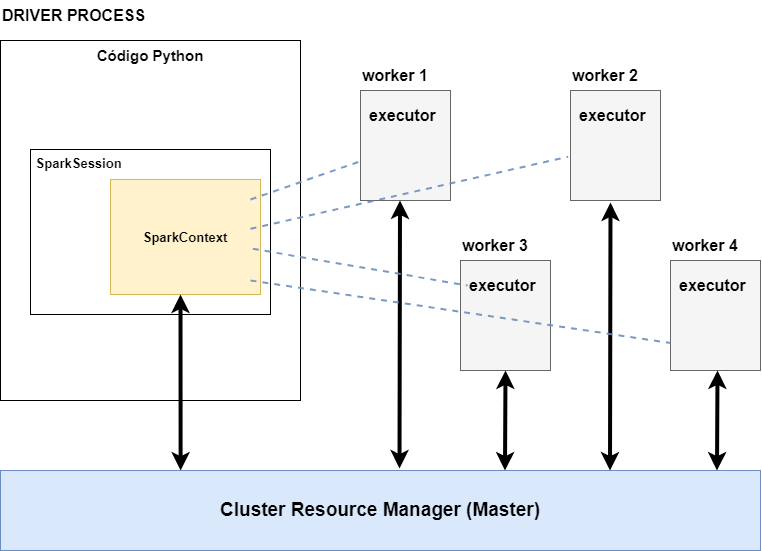

The diagram above was exported from draw.io. Its source (the exported page's mxGraphModel, read from the mxfile embedded in the PNG):
<mxGraphModel dx="1425" dy="727" grid="0" gridSize="10" guides="1" tooltips="1" connect="1" arrows="1" fold="1" page="1" pageScale="1" pageWidth="850" pageHeight="700" math="0" shadow="0">
  <root>
    <mxCell id="0" />
    <mxCell id="1" parent="0" />
    <mxCell id="ZF4BXHfTGsko_rkGG-ta-15" value="" style="rounded=0;whiteSpace=wrap;html=1;fillColor=#f5f5f5;fontColor=#333333;strokeColor=#666666;" vertex="1" parent="1">
      <mxGeometry x="401" y="164" width="90" height="110" as="geometry" />
    </mxCell>
    <mxCell id="ZF4BXHfTGsko_rkGG-ta-16" value="" style="rounded=0;whiteSpace=wrap;html=1;fillColor=#f5f5f5;fontColor=#333333;strokeColor=#666666;" vertex="1" parent="1">
      <mxGeometry x="611" y="164" width="90" height="110" as="geometry" />
    </mxCell>
    <mxCell id="ZF4BXHfTGsko_rkGG-ta-17" value="" style="rounded=0;whiteSpace=wrap;html=1;fillColor=#f5f5f5;fontColor=#333333;strokeColor=#666666;" vertex="1" parent="1">
      <mxGeometry x="501" y="334" width="90" height="110" as="geometry" />
    </mxCell>
    <mxCell id="ZF4BXHfTGsko_rkGG-ta-18" value="" style="rounded=0;whiteSpace=wrap;html=1;fillColor=#f5f5f5;fontColor=#333333;strokeColor=#666666;" vertex="1" parent="1">
      <mxGeometry x="711" y="334" width="90" height="110" as="geometry" />
    </mxCell>
    <mxCell id="ZF4BXHfTGsko_rkGG-ta-19" value="&lt;b&gt;&lt;font style=&quot;font-size: 19px;&quot;&gt;Cluster Resource Manager (Master)&lt;/font&gt;&lt;/b&gt;" style="rounded=0;whiteSpace=wrap;html=1;fillColor=#dae8fc;strokeColor=#6c8ebf;" vertex="1" parent="1">
      <mxGeometry x="41" y="544" width="760" height="80" as="geometry" />
    </mxCell>
    <mxCell id="ZF4BXHfTGsko_rkGG-ta-20" value="Código Python" style="rounded=0;whiteSpace=wrap;html=1;align=center;verticalAlign=top;fontStyle=1;fontSize=15;" vertex="1" parent="1">
      <mxGeometry x="41" y="114" width="300" height="360" as="geometry" />
    </mxCell>
    <mxCell id="ZF4BXHfTGsko_rkGG-ta-21" value="&lt;b&gt;&lt;font style=&quot;font-size: 13px;&quot;&gt;&amp;nbsp;SparkSession&lt;/font&gt;&lt;/b&gt;" style="rounded=0;whiteSpace=wrap;html=1;align=left;verticalAlign=top;" vertex="1" parent="1">
      <mxGeometry x="71" y="223" width="240" height="165" as="geometry" />
    </mxCell>
    <mxCell id="ZF4BXHfTGsko_rkGG-ta-23" value="DRIVER PROCESS" style="text;html=1;strokeColor=none;fillColor=none;align=left;verticalAlign=middle;whiteSpace=wrap;rounded=0;fontStyle=1;labelPosition=center;verticalLabelPosition=middle;fontSize=16;" vertex="1" parent="1">
      <mxGeometry x="41" y="74" width="180" height="30" as="geometry" />
    </mxCell>
    <mxCell id="ZF4BXHfTGsko_rkGG-ta-25" value="&lt;b&gt;&lt;font style=&quot;font-size: 13px;&quot;&gt;SparkContext&lt;/font&gt;&lt;/b&gt;" style="rounded=0;whiteSpace=wrap;html=1;verticalAlign=middle;fillColor=#fff2cc;strokeColor=#d6b656;" vertex="1" parent="1">
      <mxGeometry x="151" y="253" width="150" height="115" as="geometry" />
    </mxCell>
    <mxCell id="ZF4BXHfTGsko_rkGG-ta-26" value="worker 1" style="text;html=1;strokeColor=none;fillColor=none;align=left;verticalAlign=middle;whiteSpace=wrap;rounded=0;fontStyle=1;labelPosition=center;verticalLabelPosition=middle;fontSize=16;" vertex="1" parent="1">
      <mxGeometry x="401" y="134" width="80" height="30" as="geometry" />
    </mxCell>
    <mxCell id="ZF4BXHfTGsko_rkGG-ta-27" value="worker 2&lt;span style=&quot;color: rgba(0, 0, 0, 0); font-family: monospace; font-size: 0px; font-weight: 400;&quot;&gt;%3CmxGraphModel%3E%3Croot%3E%3CmxCell%20id%3D%220%22%2F%3E%3CmxCell%20id%3D%221%22%20parent%3D%220%22%2F%3E%3CmxCell%20id%3D%222%22%20value%3D%22worker%201%22%20style%3D%22text%3Bhtml%3D1%3BstrokeColor%3Dnone%3BfillColor%3Dnone%3Balign%3Dleft%3BverticalAlign%3Dmiddle%3BwhiteSpace%3Dwrap%3Brounded%3D0%3BfontStyle%3D1%3BlabelPosition%3Dcenter%3BverticalLabelPosition%3Dmiddle%3BfontSize%3D16%3B%22%20vertex%3D%221%22%20parent%3D%221%22%3E%3CmxGeometry%20x%3D%22400%22%20y%3D%2210%22%20width%3D%2280%22%20height%3D%2230%22%20as%3D%22geometry%22%2F%3E%3C%2FmxCell%3E%3C%2Froot%3E%3C%2FmxGraphModel%3E&lt;/span&gt;" style="text;html=1;strokeColor=none;fillColor=none;align=left;verticalAlign=middle;whiteSpace=wrap;rounded=0;fontStyle=1;labelPosition=center;verticalLabelPosition=middle;fontSize=16;" vertex="1" parent="1">
      <mxGeometry x="611" y="134" width="80" height="30" as="geometry" />
    </mxCell>
    <mxCell id="ZF4BXHfTGsko_rkGG-ta-28" value="worker 3&lt;span style=&quot;color: rgba(0, 0, 0, 0); font-family: monospace; font-size: 0px; font-weight: 400;&quot;&gt;%3CmxGraphModel%3E%3Croot%3E%3CmxCell%20id%3D%220%22%2F%3E%3CmxCell%20id%3D%221%22%20parent%3D%220%22%2F%3E%3CmxCell%20id%3D%222%22%20value%3D%22worker%201%22%20style%3D%22text%3Bhtml%3D1%3BstrokeColor%3Dnone%3BfillColor%3Dnone%3Balign%3Dleft%3BverticalAlign%3Dmiddle%3BwhiteSpace%3Dwrap%3Brounded%3D0%3BfontStyle%3D1%3BlabelPosition%3Dcenter%3BverticalLabelPosition%3Dmiddle%3BfontSize%3D16%3B%22%20vertex%3D%221%22%20parent%3D%221%22%3E%3CmxGeometry%20x%3D%22400%22%20y%3D%2210%22%20width%3D%2280%22%20height%3D%2230%22%20as%3D%22geometry%22%2F%3E%3C%2FmxCell%3E%3C%2Froot%3E%3C%2FmxGraphModel%33&lt;/span&gt;" style="text;html=1;strokeColor=none;fillColor=none;align=left;verticalAlign=middle;whiteSpace=wrap;rounded=0;fontStyle=1;labelPosition=center;verticalLabelPosition=middle;fontSize=16;" vertex="1" parent="1">
      <mxGeometry x="501" y="304" width="80" height="30" as="geometry" />
    </mxCell>
    <mxCell id="ZF4BXHfTGsko_rkGG-ta-29" value="worker 4&lt;span style=&quot;color: rgba(0, 0, 0, 0); font-family: monospace; font-size: 0px; font-weight: 400;&quot;&gt;%3CmxGraphModel%3E%3Croot%3E%3CmxCell%20id%3D%220%22%2F%3E%3CmxCell%20id%3D%221%22%20parent%3D%220%22%2F%3E%3CmxCell%20id%3D%222%22%20value%3D%22worker%201%22%20style%3D%22text%3Bhtml%3D1%3BstrokeColor%3Dnone%3BfillColor%3Dnone%3Balign%3Dleft%3BverticalAlign%3Dmiddle%3BwhiteSpace%3Dwrap%3Brounded%3D0%3BfontStyle%3D1%3BlabelPosition%3Dcenter%3BverticalLabelPosition%3Dmiddle%3BfontSize%3D16%3B%22%20vertex%3D%221%22%20parent%3D%221%22%3E%3CmxGeometry%20x%3D%22400%22%20y%3D%2210%22%20width%3D%2280%22%20height%3D%2230%22%20as%3D%22geometry%22%2F%3E%3C%2FmxCell%3E%3C%2Froot%3E%3C%2FmxGraphModel%33&lt;/span&gt;" style="text;html=1;strokeColor=none;fillColor=none;align=left;verticalAlign=middle;whiteSpace=wrap;rounded=0;fontStyle=1;labelPosition=center;verticalLabelPosition=middle;fontSize=16;" vertex="1" parent="1">
      <mxGeometry x="711" y="304" width="80" height="30" as="geometry" />
    </mxCell>
    <mxCell id="ZF4BXHfTGsko_rkGG-ta-30" value="executor" style="text;html=1;strokeColor=none;fillColor=none;align=left;verticalAlign=middle;whiteSpace=wrap;rounded=0;fontStyle=1;labelPosition=center;verticalLabelPosition=middle;fontSize=16;" vertex="1" parent="1">
      <mxGeometry x="408" y="174" width="80" height="30" as="geometry" />
    </mxCell>
    <mxCell id="ZF4BXHfTGsko_rkGG-ta-31" value="executor" style="text;html=1;strokeColor=none;fillColor=none;align=left;verticalAlign=middle;whiteSpace=wrap;rounded=0;fontStyle=1;labelPosition=center;verticalLabelPosition=middle;fontSize=16;" vertex="1" parent="1">
      <mxGeometry x="618" y="174" width="80" height="30" as="geometry" />
    </mxCell>
    <mxCell id="ZF4BXHfTGsko_rkGG-ta-32" value="executor" style="text;html=1;strokeColor=none;fillColor=none;align=left;verticalAlign=middle;whiteSpace=wrap;rounded=0;fontStyle=1;labelPosition=center;verticalLabelPosition=middle;fontSize=16;" vertex="1" parent="1">
      <mxGeometry x="508" y="344" width="80" height="30" as="geometry" />
    </mxCell>
    <mxCell id="ZF4BXHfTGsko_rkGG-ta-33" value="executor" style="text;html=1;strokeColor=none;fillColor=none;align=left;verticalAlign=middle;whiteSpace=wrap;rounded=0;fontStyle=1;labelPosition=center;verticalLabelPosition=middle;fontSize=16;" vertex="1" parent="1">
      <mxGeometry x="718" y="344" width="80" height="30" as="geometry" />
    </mxCell>
    <mxCell id="ZF4BXHfTGsko_rkGG-ta-35" value="" style="endArrow=classic;startArrow=classic;html=1;rounded=0;fontSize=19;exitX=0.237;exitY=0;exitDx=0;exitDy=0;exitPerimeter=0;strokeWidth=4;" edge="1" parent="1" source="ZF4BXHfTGsko_rkGG-ta-19">
      <mxGeometry width="50" height="50" relative="1" as="geometry">
        <mxPoint x="171" y="418" as="sourcePoint" />
        <mxPoint x="221" y="368" as="targetPoint" />
      </mxGeometry>
    </mxCell>
    <mxCell id="ZF4BXHfTGsko_rkGG-ta-36" value="" style="endArrow=classic;startArrow=classic;html=1;rounded=0;fontSize=19;exitX=0.525;exitY=-0.026;exitDx=0;exitDy=0;exitPerimeter=0;strokeWidth=4;" edge="1" parent="1" source="ZF4BXHfTGsko_rkGG-ta-19">
      <mxGeometry width="50" height="50" relative="1" as="geometry">
        <mxPoint x="440.6199999999999" y="450" as="sourcePoint" />
        <mxPoint x="440.5" y="274" as="targetPoint" />
      </mxGeometry>
    </mxCell>
    <mxCell id="ZF4BXHfTGsko_rkGG-ta-37" value="" style="endArrow=classic;startArrow=classic;html=1;rounded=0;fontSize=19;exitX=0.525;exitY=-0.026;exitDx=0;exitDy=0;exitPerimeter=0;strokeWidth=4;" edge="1" parent="1">
      <mxGeometry width="50" height="50" relative="1" as="geometry">
        <mxPoint x="650.5" y="544" as="sourcePoint" />
        <mxPoint x="651" y="276.08000000000004" as="targetPoint" />
      </mxGeometry>
    </mxCell>
    <mxCell id="ZF4BXHfTGsko_rkGG-ta-38" value="" style="endArrow=classic;startArrow=classic;html=1;rounded=0;fontSize=19;exitX=0.525;exitY=-0.026;exitDx=0;exitDy=0;exitPerimeter=0;strokeWidth=4;" edge="1" parent="1">
      <mxGeometry width="50" height="50" relative="1" as="geometry">
        <mxPoint x="545.5" y="544" as="sourcePoint" />
        <mxPoint x="546" y="444" as="targetPoint" />
      </mxGeometry>
    </mxCell>
    <mxCell id="ZF4BXHfTGsko_rkGG-ta-39" value="" style="endArrow=classic;startArrow=classic;html=1;rounded=0;fontSize=19;exitX=0.525;exitY=-0.026;exitDx=0;exitDy=0;exitPerimeter=0;strokeWidth=4;" edge="1" parent="1">
      <mxGeometry width="50" height="50" relative="1" as="geometry">
        <mxPoint x="757.5" y="544" as="sourcePoint" />
        <mxPoint x="758" y="444" as="targetPoint" />
      </mxGeometry>
    </mxCell>
    <mxCell id="ZF4BXHfTGsko_rkGG-ta-40" value="" style="endArrow=none;dashed=1;html=1;rounded=0;fontSize=19;strokeWidth=2;fillColor=#dae8fc;strokeColor=#6c8ebf;opacity=90;" edge="1" parent="1" target="ZF4BXHfTGsko_rkGG-ta-15">
      <mxGeometry width="50" height="50" relative="1" as="geometry">
        <mxPoint x="291" y="273" as="sourcePoint" />
        <mxPoint x="341" y="223" as="targetPoint" />
      </mxGeometry>
    </mxCell>
    <mxCell id="ZF4BXHfTGsko_rkGG-ta-41" value="" style="endArrow=none;dashed=1;html=1;rounded=0;fontSize=19;strokeWidth=2;entryX=-0.026;entryY=0.602;entryDx=0;entryDy=0;entryPerimeter=0;fillColor=#dae8fc;strokeColor=#6c8ebf;opacity=90;" edge="1" parent="1" target="ZF4BXHfTGsko_rkGG-ta-16">
      <mxGeometry width="50" height="50" relative="1" as="geometry">
        <mxPoint x="291" y="302.32" as="sourcePoint" />
        <mxPoint x="401" y="263.99741935483877" as="targetPoint" />
      </mxGeometry>
    </mxCell>
    <mxCell id="ZF4BXHfTGsko_rkGG-ta-42" value="" style="endArrow=none;dashed=1;html=1;rounded=0;fontSize=19;strokeWidth=2;entryX=0;entryY=0.75;entryDx=0;entryDy=0;fillColor=#dae8fc;strokeColor=#6c8ebf;opacity=90;" edge="1" parent="1" target="ZF4BXHfTGsko_rkGG-ta-18">
      <mxGeometry width="50" height="50" relative="1" as="geometry">
        <mxPoint x="291" y="354" as="sourcePoint" />
        <mxPoint x="691" y="414" as="targetPoint" />
      </mxGeometry>
    </mxCell>
    <mxCell id="ZF4BXHfTGsko_rkGG-ta-43" value="" style="endArrow=none;dashed=1;html=1;rounded=0;fontSize=19;strokeWidth=2;entryX=0;entryY=0.5;entryDx=0;entryDy=0;fillColor=#dae8fc;strokeColor=#6c8ebf;opacity=90;" edge="1" parent="1" target="ZF4BXHfTGsko_rkGG-ta-32">
      <mxGeometry width="50" height="50" relative="1" as="geometry">
        <mxPoint x="293.34" y="322.31999999999994" as="sourcePoint" />
        <mxPoint x="611.0000000000001" y="250.22000000000003" as="targetPoint" />
      </mxGeometry>
    </mxCell>
  </root>
</mxGraphModel>